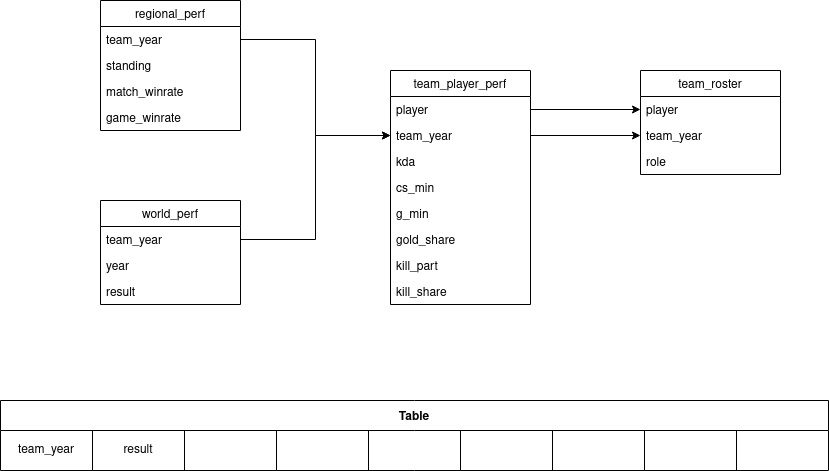

The diagram above was exported from draw.io. Its source (the exported page's mxGraphModel, read from the mxfile embedded in the PNG):
<mxGraphModel dx="1171" dy="1078" grid="0" gridSize="10" guides="1" tooltips="1" connect="1" arrows="1" fold="1" page="1" pageScale="1" pageWidth="850" pageHeight="1100" math="0" shadow="0">
  <root>
    <mxCell id="0" />
    <mxCell id="1" parent="0" />
    <mxCell id="FuMVDOIva38T56_WrRbl-60" value="team_roster" style="swimlane;fontStyle=0;childLayout=stackLayout;horizontal=1;startSize=26;fillColor=none;horizontalStack=0;resizeParent=1;resizeParentMax=0;resizeLast=0;collapsible=1;marginBottom=0;strokeColor=default;" vertex="1" parent="1">
      <mxGeometry x="660" y="140" width="140" height="104" as="geometry" />
    </mxCell>
    <mxCell id="FuMVDOIva38T56_WrRbl-62" value="player" style="text;strokeColor=none;fillColor=none;align=left;verticalAlign=top;spacingLeft=4;spacingRight=4;overflow=hidden;rotatable=0;points=[[0,0.5],[1,0.5]];portConstraint=eastwest;" vertex="1" parent="FuMVDOIva38T56_WrRbl-60">
      <mxGeometry y="26" width="140" height="26" as="geometry" />
    </mxCell>
    <mxCell id="FuMVDOIva38T56_WrRbl-61" value="team_year    " style="text;strokeColor=none;fillColor=none;align=left;verticalAlign=top;spacingLeft=4;spacingRight=4;overflow=hidden;rotatable=0;points=[[0,0.5],[1,0.5]];portConstraint=eastwest;" vertex="1" parent="FuMVDOIva38T56_WrRbl-60">
      <mxGeometry y="52" width="140" height="26" as="geometry" />
    </mxCell>
    <mxCell id="FuMVDOIva38T56_WrRbl-63" value="role" style="text;strokeColor=none;fillColor=none;align=left;verticalAlign=top;spacingLeft=4;spacingRight=4;overflow=hidden;rotatable=0;points=[[0,0.5],[1,0.5]];portConstraint=eastwest;" vertex="1" parent="FuMVDOIva38T56_WrRbl-60">
      <mxGeometry y="78" width="140" height="26" as="geometry" />
    </mxCell>
    <mxCell id="FuMVDOIva38T56_WrRbl-64" value="regional_perf" style="swimlane;fontStyle=0;childLayout=stackLayout;horizontal=1;startSize=26;fillColor=none;horizontalStack=0;resizeParent=1;resizeParentMax=0;resizeLast=0;collapsible=1;marginBottom=0;strokeColor=default;" vertex="1" parent="1">
      <mxGeometry x="120" y="70" width="140" height="130" as="geometry">
        <mxRectangle x="260" y="630" width="100" height="26" as="alternateBounds" />
      </mxGeometry>
    </mxCell>
    <mxCell id="FuMVDOIva38T56_WrRbl-65" value="team_year" style="text;strokeColor=none;fillColor=none;align=left;verticalAlign=top;spacingLeft=4;spacingRight=4;overflow=hidden;rotatable=0;points=[[0,0.5],[1,0.5]];portConstraint=eastwest;" vertex="1" parent="FuMVDOIva38T56_WrRbl-64">
      <mxGeometry y="26" width="140" height="26" as="geometry" />
    </mxCell>
    <mxCell id="FuMVDOIva38T56_WrRbl-66" value="standing" style="text;strokeColor=none;fillColor=none;align=left;verticalAlign=top;spacingLeft=4;spacingRight=4;overflow=hidden;rotatable=0;points=[[0,0.5],[1,0.5]];portConstraint=eastwest;" vertex="1" parent="FuMVDOIva38T56_WrRbl-64">
      <mxGeometry y="52" width="140" height="26" as="geometry" />
    </mxCell>
    <mxCell id="FuMVDOIva38T56_WrRbl-78" value="match_winrate" style="text;strokeColor=none;fillColor=none;align=left;verticalAlign=top;spacingLeft=4;spacingRight=4;overflow=hidden;rotatable=0;points=[[0,0.5],[1,0.5]];portConstraint=eastwest;" vertex="1" parent="FuMVDOIva38T56_WrRbl-64">
      <mxGeometry y="78" width="140" height="26" as="geometry" />
    </mxCell>
    <mxCell id="FuMVDOIva38T56_WrRbl-77" value="game_winrate" style="text;strokeColor=none;fillColor=none;align=left;verticalAlign=top;spacingLeft=4;spacingRight=4;overflow=hidden;rotatable=0;points=[[0,0.5],[1,0.5]];portConstraint=eastwest;" vertex="1" parent="FuMVDOIva38T56_WrRbl-64">
      <mxGeometry y="104" width="140" height="26" as="geometry" />
    </mxCell>
    <mxCell id="FuMVDOIva38T56_WrRbl-68" value="team_player_perf" style="swimlane;fontStyle=0;childLayout=stackLayout;horizontal=1;startSize=26;fillColor=none;horizontalStack=0;resizeParent=1;resizeParentMax=0;resizeLast=0;collapsible=1;marginBottom=0;strokeColor=default;" vertex="1" parent="1">
      <mxGeometry x="410" y="140" width="140" height="234" as="geometry" />
    </mxCell>
    <mxCell id="FuMVDOIva38T56_WrRbl-69" value="player" style="text;strokeColor=none;fillColor=none;align=left;verticalAlign=top;spacingLeft=4;spacingRight=4;overflow=hidden;rotatable=0;points=[[0,0.5],[1,0.5]];portConstraint=eastwest;" vertex="1" parent="FuMVDOIva38T56_WrRbl-68">
      <mxGeometry y="26" width="140" height="26" as="geometry" />
    </mxCell>
    <mxCell id="FuMVDOIva38T56_WrRbl-70" value="team_year" style="text;strokeColor=none;fillColor=none;align=left;verticalAlign=top;spacingLeft=4;spacingRight=4;overflow=hidden;rotatable=0;points=[[0,0.5],[1,0.5]];portConstraint=eastwest;" vertex="1" parent="FuMVDOIva38T56_WrRbl-68">
      <mxGeometry y="52" width="140" height="26" as="geometry" />
    </mxCell>
    <mxCell id="FuMVDOIva38T56_WrRbl-79" value="kda" style="text;strokeColor=none;fillColor=none;align=left;verticalAlign=top;spacingLeft=4;spacingRight=4;overflow=hidden;rotatable=0;points=[[0,0.5],[1,0.5]];portConstraint=eastwest;" vertex="1" parent="FuMVDOIva38T56_WrRbl-68">
      <mxGeometry y="78" width="140" height="26" as="geometry" />
    </mxCell>
    <mxCell id="FuMVDOIva38T56_WrRbl-81" value="cs_min" style="text;strokeColor=none;fillColor=none;align=left;verticalAlign=top;spacingLeft=4;spacingRight=4;overflow=hidden;rotatable=0;points=[[0,0.5],[1,0.5]];portConstraint=eastwest;" vertex="1" parent="FuMVDOIva38T56_WrRbl-68">
      <mxGeometry y="104" width="140" height="26" as="geometry" />
    </mxCell>
    <mxCell id="FuMVDOIva38T56_WrRbl-80" value="g_min" style="text;strokeColor=none;fillColor=none;align=left;verticalAlign=top;spacingLeft=4;spacingRight=4;overflow=hidden;rotatable=0;points=[[0,0.5],[1,0.5]];portConstraint=eastwest;" vertex="1" parent="FuMVDOIva38T56_WrRbl-68">
      <mxGeometry y="130" width="140" height="26" as="geometry" />
    </mxCell>
    <mxCell id="FuMVDOIva38T56_WrRbl-84" value="gold_share" style="text;strokeColor=none;fillColor=none;align=left;verticalAlign=top;spacingLeft=4;spacingRight=4;overflow=hidden;rotatable=0;points=[[0,0.5],[1,0.5]];portConstraint=eastwest;" vertex="1" parent="FuMVDOIva38T56_WrRbl-68">
      <mxGeometry y="156" width="140" height="26" as="geometry" />
    </mxCell>
    <mxCell id="FuMVDOIva38T56_WrRbl-82" value="kill_part" style="text;strokeColor=none;fillColor=none;align=left;verticalAlign=top;spacingLeft=4;spacingRight=4;overflow=hidden;rotatable=0;points=[[0,0.5],[1,0.5]];portConstraint=eastwest;" vertex="1" parent="FuMVDOIva38T56_WrRbl-68">
      <mxGeometry y="182" width="140" height="26" as="geometry" />
    </mxCell>
    <mxCell id="FuMVDOIva38T56_WrRbl-83" value="kill_share" style="text;strokeColor=none;fillColor=none;align=left;verticalAlign=top;spacingLeft=4;spacingRight=4;overflow=hidden;rotatable=0;points=[[0,0.5],[1,0.5]];portConstraint=eastwest;" vertex="1" parent="FuMVDOIva38T56_WrRbl-68">
      <mxGeometry y="208" width="140" height="26" as="geometry" />
    </mxCell>
    <mxCell id="FuMVDOIva38T56_WrRbl-72" value="world_perf" style="swimlane;fontStyle=0;childLayout=stackLayout;horizontal=1;startSize=26;fillColor=none;horizontalStack=0;resizeParent=1;resizeParentMax=0;resizeLast=0;collapsible=1;marginBottom=0;strokeColor=default;" vertex="1" parent="1">
      <mxGeometry x="120" y="270" width="140" height="104" as="geometry" />
    </mxCell>
    <mxCell id="FuMVDOIva38T56_WrRbl-73" value="team_year" style="text;strokeColor=none;fillColor=none;align=left;verticalAlign=top;spacingLeft=4;spacingRight=4;overflow=hidden;rotatable=0;points=[[0,0.5],[1,0.5]];portConstraint=eastwest;" vertex="1" parent="FuMVDOIva38T56_WrRbl-72">
      <mxGeometry y="26" width="140" height="26" as="geometry" />
    </mxCell>
    <mxCell id="FuMVDOIva38T56_WrRbl-74" value="year" style="text;strokeColor=none;fillColor=none;align=left;verticalAlign=top;spacingLeft=4;spacingRight=4;overflow=hidden;rotatable=0;points=[[0,0.5],[1,0.5]];portConstraint=eastwest;" vertex="1" parent="FuMVDOIva38T56_WrRbl-72">
      <mxGeometry y="52" width="140" height="26" as="geometry" />
    </mxCell>
    <mxCell id="FuMVDOIva38T56_WrRbl-75" value="result" style="text;strokeColor=none;fillColor=none;align=left;verticalAlign=top;spacingLeft=4;spacingRight=4;overflow=hidden;rotatable=0;points=[[0,0.5],[1,0.5]];portConstraint=eastwest;" vertex="1" parent="FuMVDOIva38T56_WrRbl-72">
      <mxGeometry y="78" width="140" height="26" as="geometry" />
    </mxCell>
    <mxCell id="FuMVDOIva38T56_WrRbl-85" style="edgeStyle=orthogonalEdgeStyle;rounded=0;orthogonalLoop=1;jettySize=auto;html=1;exitX=1;exitY=0.5;exitDx=0;exitDy=0;entryX=0;entryY=0.5;entryDx=0;entryDy=0;" edge="1" parent="1" source="FuMVDOIva38T56_WrRbl-65" target="FuMVDOIva38T56_WrRbl-70">
      <mxGeometry relative="1" as="geometry" />
    </mxCell>
    <mxCell id="FuMVDOIva38T56_WrRbl-86" style="edgeStyle=orthogonalEdgeStyle;rounded=0;orthogonalLoop=1;jettySize=auto;html=1;exitX=1;exitY=0.5;exitDx=0;exitDy=0;entryX=0;entryY=0.5;entryDx=0;entryDy=0;" edge="1" parent="1" source="FuMVDOIva38T56_WrRbl-73" target="FuMVDOIva38T56_WrRbl-70">
      <mxGeometry relative="1" as="geometry" />
    </mxCell>
    <mxCell id="FuMVDOIva38T56_WrRbl-87" style="edgeStyle=orthogonalEdgeStyle;rounded=0;orthogonalLoop=1;jettySize=auto;html=1;exitX=1;exitY=0.5;exitDx=0;exitDy=0;" edge="1" parent="1" source="FuMVDOIva38T56_WrRbl-69" target="FuMVDOIva38T56_WrRbl-62">
      <mxGeometry relative="1" as="geometry" />
    </mxCell>
    <mxCell id="FuMVDOIva38T56_WrRbl-88" style="edgeStyle=orthogonalEdgeStyle;rounded=0;orthogonalLoop=1;jettySize=auto;html=1;exitX=1;exitY=0.5;exitDx=0;exitDy=0;entryX=0;entryY=0.5;entryDx=0;entryDy=0;" edge="1" parent="1" source="FuMVDOIva38T56_WrRbl-70" target="FuMVDOIva38T56_WrRbl-61">
      <mxGeometry relative="1" as="geometry" />
    </mxCell>
    <mxCell id="FuMVDOIva38T56_WrRbl-89" value="Table" style="shape=table;startSize=30;container=1;collapsible=0;childLayout=tableLayout;fontStyle=1;align=center;pointerEvents=1;strokeColor=default;" vertex="1" parent="1">
      <mxGeometry x="20" y="470" width="828" height="70" as="geometry" />
    </mxCell>
    <mxCell id="FuMVDOIva38T56_WrRbl-138" style="shape=partialRectangle;html=1;whiteSpace=wrap;collapsible=0;dropTarget=0;pointerEvents=0;fillColor=none;top=0;left=0;bottom=0;right=0;points=[[0,0.5],[1,0.5]];portConstraint=eastwest;" vertex="1" parent="FuMVDOIva38T56_WrRbl-89">
      <mxGeometry y="30" width="828" height="40" as="geometry" />
    </mxCell>
    <mxCell id="FuMVDOIva38T56_WrRbl-139" value="team_year" style="shape=partialRectangle;html=1;whiteSpace=wrap;connectable=0;fillColor=none;top=0;left=0;bottom=0;right=0;overflow=hidden;pointerEvents=1;" vertex="1" parent="FuMVDOIva38T56_WrRbl-138">
      <mxGeometry width="92" height="40" as="geometry">
        <mxRectangle width="92" height="40" as="alternateBounds" />
      </mxGeometry>
    </mxCell>
    <mxCell id="FuMVDOIva38T56_WrRbl-140" value="result" style="shape=partialRectangle;html=1;whiteSpace=wrap;connectable=0;fillColor=none;top=0;left=0;bottom=0;right=0;overflow=hidden;pointerEvents=1;" vertex="1" parent="FuMVDOIva38T56_WrRbl-138">
      <mxGeometry x="92" width="92" height="40" as="geometry">
        <mxRectangle width="92" height="40" as="alternateBounds" />
      </mxGeometry>
    </mxCell>
    <mxCell id="FuMVDOIva38T56_WrRbl-141" style="shape=partialRectangle;html=1;whiteSpace=wrap;connectable=0;fillColor=none;top=0;left=0;bottom=0;right=0;overflow=hidden;pointerEvents=1;" vertex="1" parent="FuMVDOIva38T56_WrRbl-138">
      <mxGeometry x="184" width="92" height="40" as="geometry">
        <mxRectangle width="92" height="40" as="alternateBounds" />
      </mxGeometry>
    </mxCell>
    <mxCell id="FuMVDOIva38T56_WrRbl-142" style="shape=partialRectangle;html=1;whiteSpace=wrap;connectable=0;fillColor=none;top=0;left=0;bottom=0;right=0;overflow=hidden;pointerEvents=1;" vertex="1" parent="FuMVDOIva38T56_WrRbl-138">
      <mxGeometry x="276" width="92" height="40" as="geometry">
        <mxRectangle width="92" height="40" as="alternateBounds" />
      </mxGeometry>
    </mxCell>
    <mxCell id="FuMVDOIva38T56_WrRbl-146" style="shape=partialRectangle;html=1;whiteSpace=wrap;connectable=0;fillColor=none;top=0;left=0;bottom=0;right=0;overflow=hidden;pointerEvents=1;" vertex="1" parent="FuMVDOIva38T56_WrRbl-138">
      <mxGeometry x="368" width="92" height="40" as="geometry">
        <mxRectangle width="92" height="40" as="alternateBounds" />
      </mxGeometry>
    </mxCell>
    <mxCell id="FuMVDOIva38T56_WrRbl-150" style="shape=partialRectangle;html=1;whiteSpace=wrap;connectable=0;fillColor=none;top=0;left=0;bottom=0;right=0;overflow=hidden;pointerEvents=1;" vertex="1" parent="FuMVDOIva38T56_WrRbl-138">
      <mxGeometry x="460" width="92" height="40" as="geometry">
        <mxRectangle width="92" height="40" as="alternateBounds" />
      </mxGeometry>
    </mxCell>
    <mxCell id="FuMVDOIva38T56_WrRbl-151" style="shape=partialRectangle;html=1;whiteSpace=wrap;connectable=0;fillColor=none;top=0;left=0;bottom=0;right=0;overflow=hidden;pointerEvents=1;" vertex="1" parent="FuMVDOIva38T56_WrRbl-138">
      <mxGeometry x="552" width="92" height="40" as="geometry">
        <mxRectangle width="92" height="40" as="alternateBounds" />
      </mxGeometry>
    </mxCell>
    <mxCell id="FuMVDOIva38T56_WrRbl-152" style="shape=partialRectangle;html=1;whiteSpace=wrap;connectable=0;fillColor=none;top=0;left=0;bottom=0;right=0;overflow=hidden;pointerEvents=1;" vertex="1" parent="FuMVDOIva38T56_WrRbl-138">
      <mxGeometry x="644" width="92" height="40" as="geometry">
        <mxRectangle width="92" height="40" as="alternateBounds" />
      </mxGeometry>
    </mxCell>
    <mxCell id="FuMVDOIva38T56_WrRbl-153" style="shape=partialRectangle;html=1;whiteSpace=wrap;connectable=0;fillColor=none;top=0;left=0;bottom=0;right=0;overflow=hidden;pointerEvents=1;" vertex="1" parent="FuMVDOIva38T56_WrRbl-138">
      <mxGeometry x="736" width="92" height="40" as="geometry">
        <mxRectangle width="92" height="40" as="alternateBounds" />
      </mxGeometry>
    </mxCell>
  </root>
</mxGraphModel>